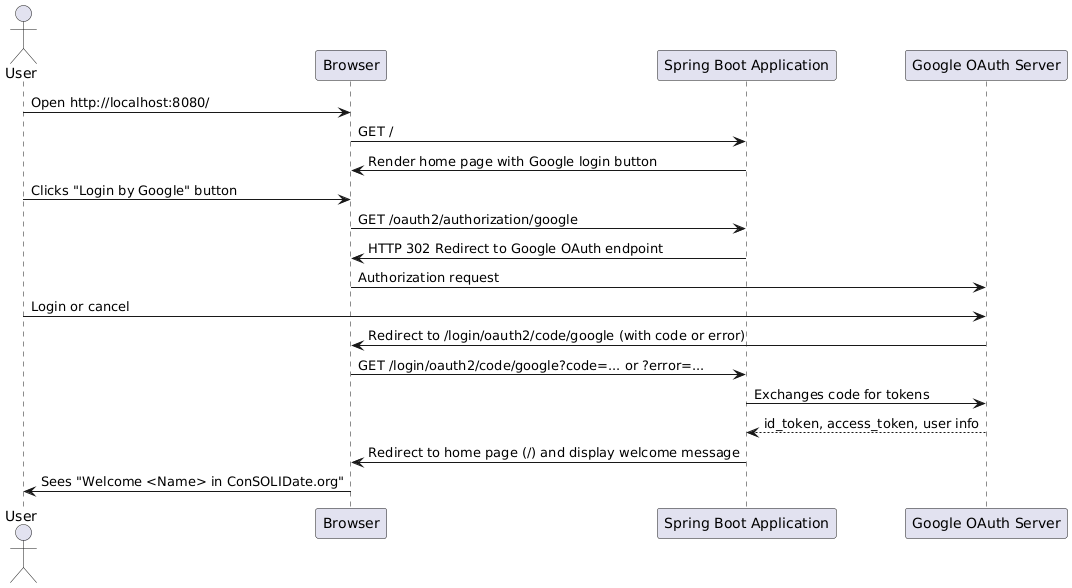

The diagram above was rendered by PlantUML. Its source (embedded in the PNG):
@startuml
actor User
participant Browser
participant "Spring Boot Application"
participant "Google OAuth Server"

User -> Browser : Open http://localhost:8080/
Browser -> "Spring Boot Application" : GET /
"Spring Boot Application" -> Browser : Render home page with Google login button

User -> Browser : Clicks "Login by Google" button
Browser -> "Spring Boot Application" : GET /oauth2/authorization/google
"Spring Boot Application" -> Browser : HTTP 302 Redirect to Google OAuth endpoint
Browser -> "Google OAuth Server" : Authorization request

User -> "Google OAuth Server" : Login or cancel
"Google OAuth Server" -> Browser : Redirect to /login/oauth2/code/google (with code or error)
Browser -> "Spring Boot Application" : GET /login/oauth2/code/google?code=... or ?error=...

"Spring Boot Application" -> "Google OAuth Server" : Exchanges code for tokens
"Google OAuth Server" --> "Spring Boot Application" : id_token, access_token, user info

"Spring Boot Application" -> Browser : Redirect to home page (/) and display welcome message
Browser -> User : Sees "Welcome <Name> in ConSOLIDate.org"
@enduml